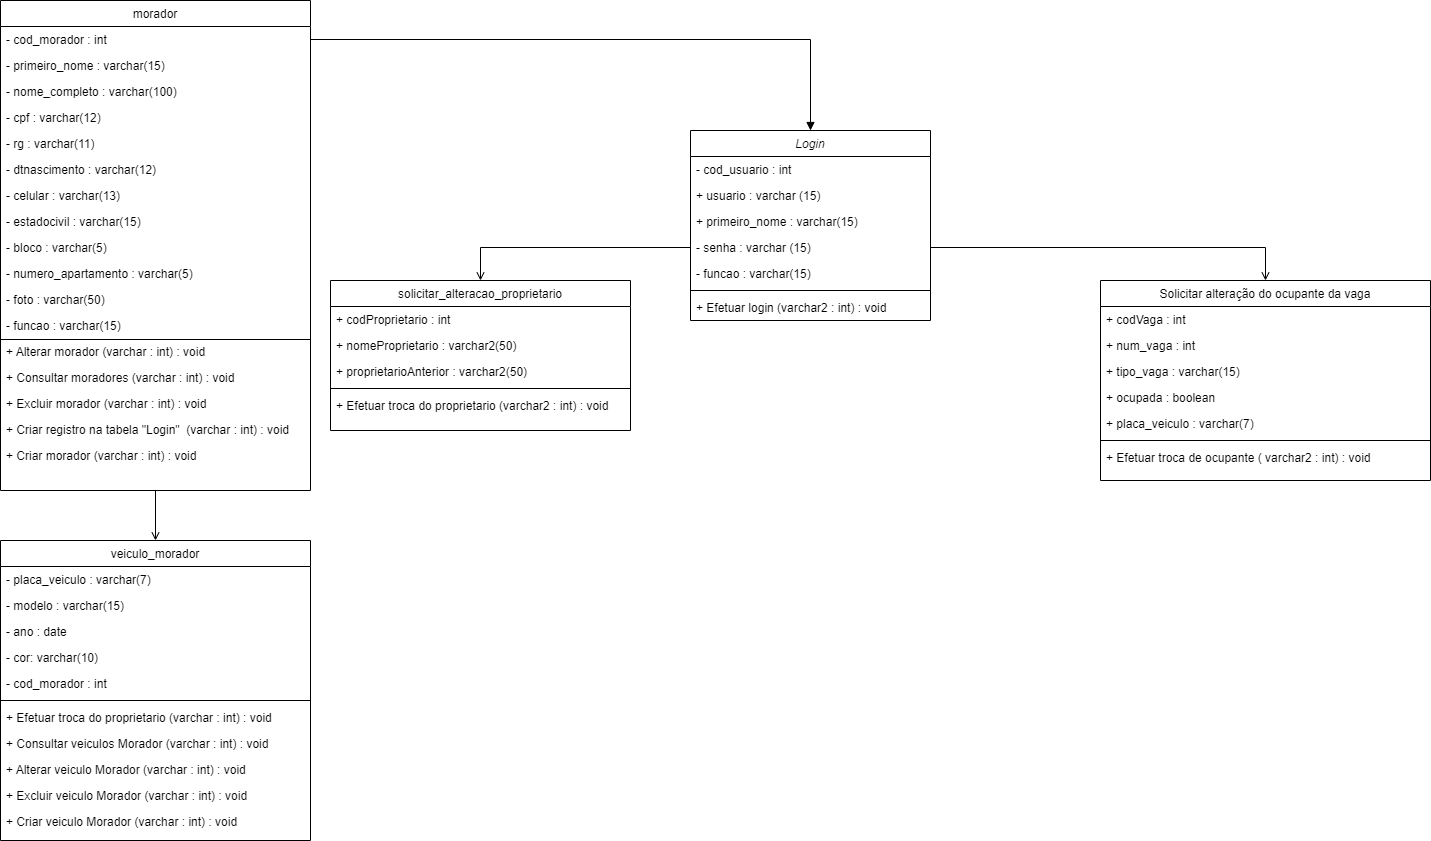

The diagram above was exported from draw.io. Its source (the exported page's mxGraphModel, read from the mxfile embedded in the PNG):
<mxGraphModel dx="2249" dy="729" grid="1" gridSize="10" guides="1" tooltips="1" connect="1" arrows="1" fold="1" page="1" pageScale="1" pageWidth="827" pageHeight="1169" math="0" shadow="0">
  <root>
    <mxCell id="WIyWlLk6GJQsqaUBKTNV-0" />
    <mxCell id="WIyWlLk6GJQsqaUBKTNV-1" parent="WIyWlLk6GJQsqaUBKTNV-0" />
    <mxCell id="zkfFHV4jXpPFQw0GAbJ--0" value="Login" style="swimlane;fontStyle=2;align=center;verticalAlign=top;childLayout=stackLayout;horizontal=1;startSize=26;horizontalStack=0;resizeParent=1;resizeLast=0;collapsible=1;marginBottom=0;rounded=0;shadow=0;strokeWidth=1;" parent="WIyWlLk6GJQsqaUBKTNV-1" vertex="1">
      <mxGeometry x="360" y="160" width="240" height="190" as="geometry">
        <mxRectangle x="230" y="140" width="160" height="26" as="alternateBounds" />
      </mxGeometry>
    </mxCell>
    <mxCell id="zkfFHV4jXpPFQw0GAbJ--1" value="- cod_usuario : int" style="text;align=left;verticalAlign=top;spacingLeft=4;spacingRight=4;overflow=hidden;rotatable=0;points=[[0,0.5],[1,0.5]];portConstraint=eastwest;" parent="zkfFHV4jXpPFQw0GAbJ--0" vertex="1">
      <mxGeometry y="26" width="240" height="26" as="geometry" />
    </mxCell>
    <mxCell id="LRQuGb5j_xA6_B6WfYQf-48" value="+ usuario : varchar (15)" style="text;align=left;verticalAlign=top;spacingLeft=4;spacingRight=4;overflow=hidden;rotatable=0;points=[[0,0.5],[1,0.5]];portConstraint=eastwest;" parent="zkfFHV4jXpPFQw0GAbJ--0" vertex="1">
      <mxGeometry y="52" width="240" height="26" as="geometry" />
    </mxCell>
    <mxCell id="6pDLGhUqXUG5PRyKiHte-0" value="+ primeiro_nome : varchar(15)" style="text;align=left;verticalAlign=top;spacingLeft=4;spacingRight=4;overflow=hidden;rotatable=0;points=[[0,0.5],[1,0.5]];portConstraint=eastwest;" vertex="1" parent="zkfFHV4jXpPFQw0GAbJ--0">
      <mxGeometry y="78" width="240" height="26" as="geometry" />
    </mxCell>
    <mxCell id="zkfFHV4jXpPFQw0GAbJ--2" value="- senha : varchar (15)" style="text;align=left;verticalAlign=top;spacingLeft=4;spacingRight=4;overflow=hidden;rotatable=0;points=[[0,0.5],[1,0.5]];portConstraint=eastwest;rounded=0;shadow=0;html=0;" parent="zkfFHV4jXpPFQw0GAbJ--0" vertex="1">
      <mxGeometry y="104" width="240" height="26" as="geometry" />
    </mxCell>
    <mxCell id="zkfFHV4jXpPFQw0GAbJ--3" value="- funcao : varchar(15) " style="text;align=left;verticalAlign=top;spacingLeft=4;spacingRight=4;overflow=hidden;rotatable=0;points=[[0,0.5],[1,0.5]];portConstraint=eastwest;rounded=0;shadow=0;html=0;" parent="zkfFHV4jXpPFQw0GAbJ--0" vertex="1">
      <mxGeometry y="130" width="240" height="26" as="geometry" />
    </mxCell>
    <mxCell id="zkfFHV4jXpPFQw0GAbJ--4" value="" style="line;html=1;strokeWidth=1;align=left;verticalAlign=middle;spacingTop=-1;spacingLeft=3;spacingRight=3;rotatable=0;labelPosition=right;points=[];portConstraint=eastwest;" parent="zkfFHV4jXpPFQw0GAbJ--0" vertex="1">
      <mxGeometry y="156" width="240" height="8" as="geometry" />
    </mxCell>
    <mxCell id="zkfFHV4jXpPFQw0GAbJ--5" value="+ Efetuar login (varchar2 : int) : void" style="text;align=left;verticalAlign=top;spacingLeft=4;spacingRight=4;overflow=hidden;rotatable=0;points=[[0,0.5],[1,0.5]];portConstraint=eastwest;" parent="zkfFHV4jXpPFQw0GAbJ--0" vertex="1">
      <mxGeometry y="164" width="240" height="26" as="geometry" />
    </mxCell>
    <mxCell id="zkfFHV4jXpPFQw0GAbJ--6" value="solicitar_alteracao_proprietario" style="swimlane;fontStyle=0;align=center;verticalAlign=top;childLayout=stackLayout;horizontal=1;startSize=26;horizontalStack=0;resizeParent=1;resizeLast=0;collapsible=1;marginBottom=0;rounded=0;shadow=0;strokeWidth=1;" parent="WIyWlLk6GJQsqaUBKTNV-1" vertex="1">
      <mxGeometry y="310" width="300" height="150" as="geometry">
        <mxRectangle x="130" y="380" width="160" height="26" as="alternateBounds" />
      </mxGeometry>
    </mxCell>
    <mxCell id="zkfFHV4jXpPFQw0GAbJ--7" value="+ codProprietario : int " style="text;align=left;verticalAlign=top;spacingLeft=4;spacingRight=4;overflow=hidden;rotatable=0;points=[[0,0.5],[1,0.5]];portConstraint=eastwest;" parent="zkfFHV4jXpPFQw0GAbJ--6" vertex="1">
      <mxGeometry y="26" width="300" height="26" as="geometry" />
    </mxCell>
    <mxCell id="zkfFHV4jXpPFQw0GAbJ--8" value="+ nomeProprietario : varchar2(50)" style="text;align=left;verticalAlign=top;spacingLeft=4;spacingRight=4;overflow=hidden;rotatable=0;points=[[0,0.5],[1,0.5]];portConstraint=eastwest;rounded=0;shadow=0;html=0;" parent="zkfFHV4jXpPFQw0GAbJ--6" vertex="1">
      <mxGeometry y="52" width="300" height="26" as="geometry" />
    </mxCell>
    <mxCell id="zkfFHV4jXpPFQw0GAbJ--11" value="+ proprietarioAnterior : varchar2(50)" style="text;align=left;verticalAlign=top;spacingLeft=4;spacingRight=4;overflow=hidden;rotatable=0;points=[[0,0.5],[1,0.5]];portConstraint=eastwest;" parent="zkfFHV4jXpPFQw0GAbJ--6" vertex="1">
      <mxGeometry y="78" width="300" height="26" as="geometry" />
    </mxCell>
    <mxCell id="zkfFHV4jXpPFQw0GAbJ--9" value="" style="line;html=1;strokeWidth=1;align=left;verticalAlign=middle;spacingTop=-1;spacingLeft=3;spacingRight=3;rotatable=0;labelPosition=right;points=[];portConstraint=eastwest;" parent="zkfFHV4jXpPFQw0GAbJ--6" vertex="1">
      <mxGeometry y="104" width="300" height="8" as="geometry" />
    </mxCell>
    <mxCell id="zkfFHV4jXpPFQw0GAbJ--10" value="+ Efetuar troca do proprietario (varchar2 : int) : void" style="text;align=left;verticalAlign=top;spacingLeft=4;spacingRight=4;overflow=hidden;rotatable=0;points=[[0,0.5],[1,0.5]];portConstraint=eastwest;fontStyle=0" parent="zkfFHV4jXpPFQw0GAbJ--6" vertex="1">
      <mxGeometry y="112" width="300" height="26" as="geometry" />
    </mxCell>
    <mxCell id="LRQuGb5j_xA6_B6WfYQf-61" style="edgeStyle=orthogonalEdgeStyle;rounded=0;orthogonalLoop=1;jettySize=auto;html=1;exitX=0.5;exitY=1;exitDx=0;exitDy=0;entryX=0.5;entryY=0;entryDx=0;entryDy=0;endArrow=open;endFill=0;" parent="WIyWlLk6GJQsqaUBKTNV-1" source="zkfFHV4jXpPFQw0GAbJ--13" target="LRQuGb5j_xA6_B6WfYQf-49" edge="1">
      <mxGeometry relative="1" as="geometry" />
    </mxCell>
    <mxCell id="zkfFHV4jXpPFQw0GAbJ--13" value="morador" style="swimlane;fontStyle=0;align=center;verticalAlign=top;childLayout=stackLayout;horizontal=1;startSize=26;horizontalStack=0;resizeParent=1;resizeLast=0;collapsible=1;marginBottom=0;rounded=0;shadow=0;strokeWidth=1;" parent="WIyWlLk6GJQsqaUBKTNV-1" vertex="1">
      <mxGeometry x="-330" y="30" width="310" height="490" as="geometry">
        <mxRectangle x="340" y="380" width="170" height="26" as="alternateBounds" />
      </mxGeometry>
    </mxCell>
    <mxCell id="zkfFHV4jXpPFQw0GAbJ--14" value="- cod_morador : int" style="text;align=left;verticalAlign=top;spacingLeft=4;spacingRight=4;overflow=hidden;rotatable=0;points=[[0,0.5],[1,0.5]];portConstraint=eastwest;" parent="zkfFHV4jXpPFQw0GAbJ--13" vertex="1">
      <mxGeometry y="26" width="310" height="26" as="geometry" />
    </mxCell>
    <mxCell id="LRQuGb5j_xA6_B6WfYQf-16" value="- primeiro_nome : varchar(15)" style="text;align=left;verticalAlign=top;spacingLeft=4;spacingRight=4;overflow=hidden;rotatable=0;points=[[0,0.5],[1,0.5]];portConstraint=eastwest;" parent="zkfFHV4jXpPFQw0GAbJ--13" vertex="1">
      <mxGeometry y="52" width="310" height="26" as="geometry" />
    </mxCell>
    <mxCell id="LRQuGb5j_xA6_B6WfYQf-15" value="- nome_completo : varchar(100)" style="text;align=left;verticalAlign=top;spacingLeft=4;spacingRight=4;overflow=hidden;rotatable=0;points=[[0,0.5],[1,0.5]];portConstraint=eastwest;" parent="zkfFHV4jXpPFQw0GAbJ--13" vertex="1">
      <mxGeometry y="78" width="310" height="26" as="geometry" />
    </mxCell>
    <mxCell id="LRQuGb5j_xA6_B6WfYQf-18" value="- cpf : varchar(12)" style="text;align=left;verticalAlign=top;spacingLeft=4;spacingRight=4;overflow=hidden;rotatable=0;points=[[0,0.5],[1,0.5]];portConstraint=eastwest;" parent="zkfFHV4jXpPFQw0GAbJ--13" vertex="1">
      <mxGeometry y="104" width="310" height="26" as="geometry" />
    </mxCell>
    <mxCell id="LRQuGb5j_xA6_B6WfYQf-19" value="- rg : varchar(11)" style="text;align=left;verticalAlign=top;spacingLeft=4;spacingRight=4;overflow=hidden;rotatable=0;points=[[0,0.5],[1,0.5]];portConstraint=eastwest;" parent="zkfFHV4jXpPFQw0GAbJ--13" vertex="1">
      <mxGeometry y="130" width="310" height="26" as="geometry" />
    </mxCell>
    <mxCell id="LRQuGb5j_xA6_B6WfYQf-20" value="- dtnascimento : varchar(12)" style="text;align=left;verticalAlign=top;spacingLeft=4;spacingRight=4;overflow=hidden;rotatable=0;points=[[0,0.5],[1,0.5]];portConstraint=eastwest;" parent="zkfFHV4jXpPFQw0GAbJ--13" vertex="1">
      <mxGeometry y="156" width="310" height="26" as="geometry" />
    </mxCell>
    <mxCell id="LRQuGb5j_xA6_B6WfYQf-21" value="- celular : varchar(13)" style="text;align=left;verticalAlign=top;spacingLeft=4;spacingRight=4;overflow=hidden;rotatable=0;points=[[0,0.5],[1,0.5]];portConstraint=eastwest;" parent="zkfFHV4jXpPFQw0GAbJ--13" vertex="1">
      <mxGeometry y="182" width="310" height="26" as="geometry" />
    </mxCell>
    <mxCell id="LRQuGb5j_xA6_B6WfYQf-22" value="- estadocivil : varchar(15)" style="text;align=left;verticalAlign=top;spacingLeft=4;spacingRight=4;overflow=hidden;rotatable=0;points=[[0,0.5],[1,0.5]];portConstraint=eastwest;" parent="zkfFHV4jXpPFQw0GAbJ--13" vertex="1">
      <mxGeometry y="208" width="310" height="26" as="geometry" />
    </mxCell>
    <mxCell id="LRQuGb5j_xA6_B6WfYQf-23" value="- bloco : varchar(5)" style="text;align=left;verticalAlign=top;spacingLeft=4;spacingRight=4;overflow=hidden;rotatable=0;points=[[0,0.5],[1,0.5]];portConstraint=eastwest;" parent="zkfFHV4jXpPFQw0GAbJ--13" vertex="1">
      <mxGeometry y="234" width="310" height="26" as="geometry" />
    </mxCell>
    <mxCell id="LRQuGb5j_xA6_B6WfYQf-37" value="- numero_apartamento : varchar(5)" style="text;align=left;verticalAlign=top;spacingLeft=4;spacingRight=4;overflow=hidden;rotatable=0;points=[[0,0.5],[1,0.5]];portConstraint=eastwest;" parent="zkfFHV4jXpPFQw0GAbJ--13" vertex="1">
      <mxGeometry y="260" width="310" height="26" as="geometry" />
    </mxCell>
    <mxCell id="vSTy3Mm5Dxz671TIMzaY-8" value="- foto : varchar(50)" style="text;align=left;verticalAlign=top;spacingLeft=4;spacingRight=4;overflow=hidden;rotatable=0;points=[[0,0.5],[1,0.5]];portConstraint=eastwest;" parent="zkfFHV4jXpPFQw0GAbJ--13" vertex="1">
      <mxGeometry y="286" width="310" height="26" as="geometry" />
    </mxCell>
    <mxCell id="LRQuGb5j_xA6_B6WfYQf-39" value="- funcao : varchar(15)" style="text;align=left;verticalAlign=top;spacingLeft=4;spacingRight=4;overflow=hidden;rotatable=0;points=[[0,0.5],[1,0.5]];portConstraint=eastwest;" parent="zkfFHV4jXpPFQw0GAbJ--13" vertex="1">
      <mxGeometry y="312" width="310" height="26" as="geometry" />
    </mxCell>
    <mxCell id="tv9EjpVITj8enCMvXaZc-11" value="" style="endArrow=none;html=1;rounded=0;" parent="zkfFHV4jXpPFQw0GAbJ--13" edge="1">
      <mxGeometry width="50" height="50" relative="1" as="geometry">
        <mxPoint y="339" as="sourcePoint" />
        <mxPoint x="310" y="339" as="targetPoint" />
      </mxGeometry>
    </mxCell>
    <mxCell id="tv9EjpVITj8enCMvXaZc-14" value="+ Alterar morador (varchar : int) : void" style="text;align=left;verticalAlign=top;spacingLeft=4;spacingRight=4;overflow=hidden;rotatable=0;points=[[0,0.5],[1,0.5]];portConstraint=eastwest;fontStyle=0" parent="zkfFHV4jXpPFQw0GAbJ--13" vertex="1">
      <mxGeometry y="338" width="310" height="26" as="geometry" />
    </mxCell>
    <mxCell id="tv9EjpVITj8enCMvXaZc-13" value="+ Consultar moradores (varchar : int) : void" style="text;align=left;verticalAlign=top;spacingLeft=4;spacingRight=4;overflow=hidden;rotatable=0;points=[[0,0.5],[1,0.5]];portConstraint=eastwest;fontStyle=0" parent="zkfFHV4jXpPFQw0GAbJ--13" vertex="1">
      <mxGeometry y="364" width="310" height="26" as="geometry" />
    </mxCell>
    <mxCell id="tv9EjpVITj8enCMvXaZc-15" value="+ Excluir morador (varchar : int) : void" style="text;align=left;verticalAlign=top;spacingLeft=4;spacingRight=4;overflow=hidden;rotatable=0;points=[[0,0.5],[1,0.5]];portConstraint=eastwest;fontStyle=0" parent="zkfFHV4jXpPFQw0GAbJ--13" vertex="1">
      <mxGeometry y="390" width="310" height="26" as="geometry" />
    </mxCell>
    <mxCell id="tv9EjpVITj8enCMvXaZc-17" value="+ Criar registro na tabela &quot;Login&quot;  (varchar : int) : void" style="text;align=left;verticalAlign=top;spacingLeft=4;spacingRight=4;overflow=hidden;rotatable=0;points=[[0,0.5],[1,0.5]];portConstraint=eastwest;fontStyle=0" parent="zkfFHV4jXpPFQw0GAbJ--13" vertex="1">
      <mxGeometry y="416" width="310" height="26" as="geometry" />
    </mxCell>
    <mxCell id="tv9EjpVITj8enCMvXaZc-16" value="+ Criar morador (varchar : int) : void" style="text;align=left;verticalAlign=top;spacingLeft=4;spacingRight=4;overflow=hidden;rotatable=0;points=[[0,0.5],[1,0.5]];portConstraint=eastwest;fontStyle=0" parent="zkfFHV4jXpPFQw0GAbJ--13" vertex="1">
      <mxGeometry y="442" width="310" height="26" as="geometry" />
    </mxCell>
    <mxCell id="zkfFHV4jXpPFQw0GAbJ--17" value="Solicitar alteração do ocupante da vaga" style="swimlane;fontStyle=0;align=center;verticalAlign=top;childLayout=stackLayout;horizontal=1;startSize=26;horizontalStack=0;resizeParent=1;resizeLast=0;collapsible=1;marginBottom=0;rounded=0;shadow=0;strokeWidth=1;" parent="WIyWlLk6GJQsqaUBKTNV-1" vertex="1">
      <mxGeometry x="770" y="310" width="330" height="200" as="geometry">
        <mxRectangle x="550" y="140" width="160" height="26" as="alternateBounds" />
      </mxGeometry>
    </mxCell>
    <mxCell id="zkfFHV4jXpPFQw0GAbJ--18" value="+ codVaga : int" style="text;align=left;verticalAlign=top;spacingLeft=4;spacingRight=4;overflow=hidden;rotatable=0;points=[[0,0.5],[1,0.5]];portConstraint=eastwest;" parent="zkfFHV4jXpPFQw0GAbJ--17" vertex="1">
      <mxGeometry y="26" width="330" height="26" as="geometry" />
    </mxCell>
    <mxCell id="6pDLGhUqXUG5PRyKiHte-1" value="+ num_vaga : int" style="text;align=left;verticalAlign=top;spacingLeft=4;spacingRight=4;overflow=hidden;rotatable=0;points=[[0,0.5],[1,0.5]];portConstraint=eastwest;" vertex="1" parent="zkfFHV4jXpPFQw0GAbJ--17">
      <mxGeometry y="52" width="330" height="26" as="geometry" />
    </mxCell>
    <mxCell id="zkfFHV4jXpPFQw0GAbJ--19" value="+ tipo_vaga : varchar(15)" style="text;align=left;verticalAlign=top;spacingLeft=4;spacingRight=4;overflow=hidden;rotatable=0;points=[[0,0.5],[1,0.5]];portConstraint=eastwest;rounded=0;shadow=0;html=0;" parent="zkfFHV4jXpPFQw0GAbJ--17" vertex="1">
      <mxGeometry y="78" width="330" height="26" as="geometry" />
    </mxCell>
    <mxCell id="zkfFHV4jXpPFQw0GAbJ--20" value="+ ocupada : boolean" style="text;align=left;verticalAlign=top;spacingLeft=4;spacingRight=4;overflow=hidden;rotatable=0;points=[[0,0.5],[1,0.5]];portConstraint=eastwest;rounded=0;shadow=0;html=0;" parent="zkfFHV4jXpPFQw0GAbJ--17" vertex="1">
      <mxGeometry y="104" width="330" height="26" as="geometry" />
    </mxCell>
    <mxCell id="zkfFHV4jXpPFQw0GAbJ--21" value="+ placa_veiculo : varchar(7)" style="text;align=left;verticalAlign=top;spacingLeft=4;spacingRight=4;overflow=hidden;rotatable=0;points=[[0,0.5],[1,0.5]];portConstraint=eastwest;rounded=0;shadow=0;html=0;" parent="zkfFHV4jXpPFQw0GAbJ--17" vertex="1">
      <mxGeometry y="130" width="330" height="26" as="geometry" />
    </mxCell>
    <mxCell id="zkfFHV4jXpPFQw0GAbJ--23" value="" style="line;html=1;strokeWidth=1;align=left;verticalAlign=middle;spacingTop=-1;spacingLeft=3;spacingRight=3;rotatable=0;labelPosition=right;points=[];portConstraint=eastwest;" parent="zkfFHV4jXpPFQw0GAbJ--17" vertex="1">
      <mxGeometry y="156" width="330" height="8" as="geometry" />
    </mxCell>
    <mxCell id="zkfFHV4jXpPFQw0GAbJ--24" value="+ Efetuar troca de ocupante ( varchar2 : int) : void" style="text;align=left;verticalAlign=top;spacingLeft=4;spacingRight=4;overflow=hidden;rotatable=0;points=[[0,0.5],[1,0.5]];portConstraint=eastwest;" parent="zkfFHV4jXpPFQw0GAbJ--17" vertex="1">
      <mxGeometry y="164" width="330" height="26" as="geometry" />
    </mxCell>
    <mxCell id="LRQuGb5j_xA6_B6WfYQf-12" style="edgeStyle=orthogonalEdgeStyle;rounded=0;orthogonalLoop=1;jettySize=auto;html=1;exitX=1;exitY=0.5;exitDx=0;exitDy=0;entryX=0.5;entryY=0;entryDx=0;entryDy=0;endArrow=open;endFill=0;" parent="WIyWlLk6GJQsqaUBKTNV-1" source="zkfFHV4jXpPFQw0GAbJ--2" target="zkfFHV4jXpPFQw0GAbJ--17" edge="1">
      <mxGeometry relative="1" as="geometry" />
    </mxCell>
    <mxCell id="LRQuGb5j_xA6_B6WfYQf-13" style="edgeStyle=orthogonalEdgeStyle;rounded=0;orthogonalLoop=1;jettySize=auto;html=1;exitX=0;exitY=0.5;exitDx=0;exitDy=0;entryX=0.5;entryY=0;entryDx=0;entryDy=0;endArrow=open;endFill=0;" parent="WIyWlLk6GJQsqaUBKTNV-1" source="zkfFHV4jXpPFQw0GAbJ--2" target="zkfFHV4jXpPFQw0GAbJ--6" edge="1">
      <mxGeometry relative="1" as="geometry" />
    </mxCell>
    <mxCell id="LRQuGb5j_xA6_B6WfYQf-17" style="edgeStyle=orthogonalEdgeStyle;rounded=0;orthogonalLoop=1;jettySize=auto;html=1;endArrow=block;endFill=1;" parent="WIyWlLk6GJQsqaUBKTNV-1" source="zkfFHV4jXpPFQw0GAbJ--14" target="zkfFHV4jXpPFQw0GAbJ--0" edge="1">
      <mxGeometry relative="1" as="geometry" />
    </mxCell>
    <mxCell id="LRQuGb5j_xA6_B6WfYQf-49" value="veiculo_morador" style="swimlane;fontStyle=0;align=center;verticalAlign=top;childLayout=stackLayout;horizontal=1;startSize=26;horizontalStack=0;resizeParent=1;resizeLast=0;collapsible=1;marginBottom=0;rounded=0;shadow=0;strokeWidth=1;" parent="WIyWlLk6GJQsqaUBKTNV-1" vertex="1">
      <mxGeometry x="-330" y="570" width="310" height="300" as="geometry">
        <mxRectangle x="340" y="380" width="170" height="26" as="alternateBounds" />
      </mxGeometry>
    </mxCell>
    <mxCell id="LRQuGb5j_xA6_B6WfYQf-51" value="- placa_veiculo : varchar(7)" style="text;align=left;verticalAlign=top;spacingLeft=4;spacingRight=4;overflow=hidden;rotatable=0;points=[[0,0.5],[1,0.5]];portConstraint=eastwest;" parent="LRQuGb5j_xA6_B6WfYQf-49" vertex="1">
      <mxGeometry y="26" width="310" height="26" as="geometry" />
    </mxCell>
    <mxCell id="LRQuGb5j_xA6_B6WfYQf-52" value="- modelo : varchar(15)" style="text;align=left;verticalAlign=top;spacingLeft=4;spacingRight=4;overflow=hidden;rotatable=0;points=[[0,0.5],[1,0.5]];portConstraint=eastwest;" parent="LRQuGb5j_xA6_B6WfYQf-49" vertex="1">
      <mxGeometry y="52" width="310" height="26" as="geometry" />
    </mxCell>
    <mxCell id="LRQuGb5j_xA6_B6WfYQf-53" value="- ano : date" style="text;align=left;verticalAlign=top;spacingLeft=4;spacingRight=4;overflow=hidden;rotatable=0;points=[[0,0.5],[1,0.5]];portConstraint=eastwest;" parent="LRQuGb5j_xA6_B6WfYQf-49" vertex="1">
      <mxGeometry y="78" width="310" height="26" as="geometry" />
    </mxCell>
    <mxCell id="LRQuGb5j_xA6_B6WfYQf-54" value="- cor: varchar(10)" style="text;align=left;verticalAlign=top;spacingLeft=4;spacingRight=4;overflow=hidden;rotatable=0;points=[[0,0.5],[1,0.5]];portConstraint=eastwest;" parent="LRQuGb5j_xA6_B6WfYQf-49" vertex="1">
      <mxGeometry y="104" width="310" height="26" as="geometry" />
    </mxCell>
    <mxCell id="LRQuGb5j_xA6_B6WfYQf-50" value="- cod_morador : int" style="text;align=left;verticalAlign=top;spacingLeft=4;spacingRight=4;overflow=hidden;rotatable=0;points=[[0,0.5],[1,0.5]];portConstraint=eastwest;" parent="LRQuGb5j_xA6_B6WfYQf-49" vertex="1">
      <mxGeometry y="130" width="310" height="26" as="geometry" />
    </mxCell>
    <mxCell id="tv9EjpVITj8enCMvXaZc-0" value="" style="line;html=1;strokeWidth=1;align=left;verticalAlign=middle;spacingTop=-1;spacingLeft=3;spacingRight=3;rotatable=0;labelPosition=right;points=[];portConstraint=eastwest;" parent="LRQuGb5j_xA6_B6WfYQf-49" vertex="1">
      <mxGeometry y="156" width="310" height="8" as="geometry" />
    </mxCell>
    <mxCell id="tv9EjpVITj8enCMvXaZc-2" value="+ Efetuar troca do proprietario (varchar : int) : void" style="text;align=left;verticalAlign=top;spacingLeft=4;spacingRight=4;overflow=hidden;rotatable=0;points=[[0,0.5],[1,0.5]];portConstraint=eastwest;fontStyle=0" parent="LRQuGb5j_xA6_B6WfYQf-49" vertex="1">
      <mxGeometry y="164" width="310" height="26" as="geometry" />
    </mxCell>
    <mxCell id="tv9EjpVITj8enCMvXaZc-5" value="+ Consultar veiculos Morador (varchar : int) : void" style="text;align=left;verticalAlign=top;spacingLeft=4;spacingRight=4;overflow=hidden;rotatable=0;points=[[0,0.5],[1,0.5]];portConstraint=eastwest;fontStyle=0" parent="LRQuGb5j_xA6_B6WfYQf-49" vertex="1">
      <mxGeometry y="190" width="310" height="26" as="geometry" />
    </mxCell>
    <mxCell id="tv9EjpVITj8enCMvXaZc-6" value="+ Alterar veiculo Morador (varchar : int) : void" style="text;align=left;verticalAlign=top;spacingLeft=4;spacingRight=4;overflow=hidden;rotatable=0;points=[[0,0.5],[1,0.5]];portConstraint=eastwest;fontStyle=0" parent="LRQuGb5j_xA6_B6WfYQf-49" vertex="1">
      <mxGeometry y="216" width="310" height="26" as="geometry" />
    </mxCell>
    <mxCell id="tv9EjpVITj8enCMvXaZc-7" value="+ Excluir veiculo Morador (varchar : int) : void" style="text;align=left;verticalAlign=top;spacingLeft=4;spacingRight=4;overflow=hidden;rotatable=0;points=[[0,0.5],[1,0.5]];portConstraint=eastwest;fontStyle=0" parent="LRQuGb5j_xA6_B6WfYQf-49" vertex="1">
      <mxGeometry y="242" width="310" height="26" as="geometry" />
    </mxCell>
    <mxCell id="tv9EjpVITj8enCMvXaZc-8" value="+ Criar veiculo Morador (varchar : int) : void" style="text;align=left;verticalAlign=top;spacingLeft=4;spacingRight=4;overflow=hidden;rotatable=0;points=[[0,0.5],[1,0.5]];portConstraint=eastwest;fontStyle=0" parent="LRQuGb5j_xA6_B6WfYQf-49" vertex="1">
      <mxGeometry y="268" width="310" height="26" as="geometry" />
    </mxCell>
  </root>
</mxGraphModel>